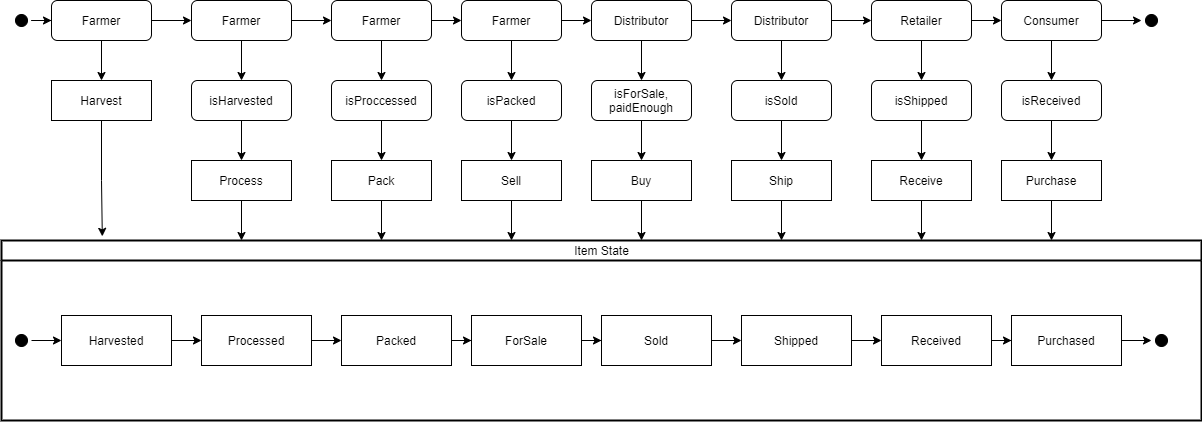

The diagram above was exported from draw.io. Its source (the exported page's mxGraphModel, read from the mxfile embedded in the PNG):
<mxGraphModel dx="1038" dy="539" grid="1" gridSize="10" guides="1" tooltips="1" connect="1" arrows="1" fold="1" page="1" pageScale="1" pageWidth="850" pageHeight="1100" math="0" shadow="0">
  <root>
    <mxCell id="0" />
    <mxCell id="1" parent="0" />
    <mxCell id="MvQ0ktICmwejjogA1IyO-1" value="Item State" style="swimlane;html=1;startSize=20;fontStyle=0;collapsible=0;horizontal=1;swimlaneLine=1;strokeWidth=2;swimlaneFillColor=#ffffff;" vertex="1" parent="1">
      <mxGeometry x="20" y="260" width="1200" height="180" as="geometry" />
    </mxCell>
    <mxCell id="MvQ0ktICmwejjogA1IyO-5" value="" style="edgeStyle=orthogonalEdgeStyle;rounded=0;orthogonalLoop=1;jettySize=auto;html=1;" edge="1" parent="MvQ0ktICmwejjogA1IyO-1" source="MvQ0ktICmwejjogA1IyO-2" target="MvQ0ktICmwejjogA1IyO-4">
      <mxGeometry relative="1" as="geometry" />
    </mxCell>
    <mxCell id="MvQ0ktICmwejjogA1IyO-2" value="" style="ellipse;html=1;shape=startState;fillColor=#000000;strokeColor=#000000;" vertex="1" parent="MvQ0ktICmwejjogA1IyO-1">
      <mxGeometry x="10" y="90" width="20" height="20" as="geometry" />
    </mxCell>
    <mxCell id="MvQ0ktICmwejjogA1IyO-85" value="" style="edgeStyle=orthogonalEdgeStyle;rounded=0;orthogonalLoop=1;jettySize=auto;html=1;" edge="1" parent="MvQ0ktICmwejjogA1IyO-1" source="MvQ0ktICmwejjogA1IyO-4" target="MvQ0ktICmwejjogA1IyO-7">
      <mxGeometry relative="1" as="geometry" />
    </mxCell>
    <mxCell id="MvQ0ktICmwejjogA1IyO-4" value="Harvested" style="rounded=0;whiteSpace=wrap;html=1;strokeColor=#000000;" vertex="1" parent="MvQ0ktICmwejjogA1IyO-1">
      <mxGeometry x="60" y="75" width="110" height="50" as="geometry" />
    </mxCell>
    <mxCell id="MvQ0ktICmwejjogA1IyO-88" value="" style="edgeStyle=orthogonalEdgeStyle;rounded=0;orthogonalLoop=1;jettySize=auto;html=1;" edge="1" parent="MvQ0ktICmwejjogA1IyO-1" source="MvQ0ktICmwejjogA1IyO-9" target="MvQ0ktICmwejjogA1IyO-11">
      <mxGeometry relative="1" as="geometry" />
    </mxCell>
    <mxCell id="MvQ0ktICmwejjogA1IyO-9" value="ForSale" style="rounded=0;whiteSpace=wrap;html=1;strokeColor=#000000;" vertex="1" parent="MvQ0ktICmwejjogA1IyO-1">
      <mxGeometry x="470" y="75" width="110" height="50" as="geometry" />
    </mxCell>
    <mxCell id="MvQ0ktICmwejjogA1IyO-87" value="" style="edgeStyle=orthogonalEdgeStyle;rounded=0;orthogonalLoop=1;jettySize=auto;html=1;" edge="1" parent="MvQ0ktICmwejjogA1IyO-1" source="MvQ0ktICmwejjogA1IyO-8" target="MvQ0ktICmwejjogA1IyO-9">
      <mxGeometry relative="1" as="geometry" />
    </mxCell>
    <mxCell id="MvQ0ktICmwejjogA1IyO-8" value="Packed" style="rounded=0;whiteSpace=wrap;html=1;strokeColor=#000000;" vertex="1" parent="MvQ0ktICmwejjogA1IyO-1">
      <mxGeometry x="340" y="75" width="110" height="50" as="geometry" />
    </mxCell>
    <mxCell id="MvQ0ktICmwejjogA1IyO-86" value="" style="edgeStyle=orthogonalEdgeStyle;rounded=0;orthogonalLoop=1;jettySize=auto;html=1;" edge="1" parent="MvQ0ktICmwejjogA1IyO-1" source="MvQ0ktICmwejjogA1IyO-7" target="MvQ0ktICmwejjogA1IyO-8">
      <mxGeometry relative="1" as="geometry" />
    </mxCell>
    <mxCell id="MvQ0ktICmwejjogA1IyO-7" value="Processed" style="rounded=0;whiteSpace=wrap;html=1;strokeColor=#000000;" vertex="1" parent="MvQ0ktICmwejjogA1IyO-1">
      <mxGeometry x="200" y="75" width="110" height="50" as="geometry" />
    </mxCell>
    <mxCell id="MvQ0ktICmwejjogA1IyO-90" value="" style="edgeStyle=orthogonalEdgeStyle;rounded=0;orthogonalLoop=1;jettySize=auto;html=1;" edge="1" parent="MvQ0ktICmwejjogA1IyO-1" source="MvQ0ktICmwejjogA1IyO-14" target="MvQ0ktICmwejjogA1IyO-13">
      <mxGeometry relative="1" as="geometry" />
    </mxCell>
    <mxCell id="MvQ0ktICmwejjogA1IyO-14" value="Shipped" style="rounded=0;whiteSpace=wrap;html=1;strokeColor=#000000;" vertex="1" parent="MvQ0ktICmwejjogA1IyO-1">
      <mxGeometry x="740" y="75" width="110" height="50" as="geometry" />
    </mxCell>
    <mxCell id="MvQ0ktICmwejjogA1IyO-91" value="" style="edgeStyle=orthogonalEdgeStyle;rounded=0;orthogonalLoop=1;jettySize=auto;html=1;" edge="1" parent="MvQ0ktICmwejjogA1IyO-1" source="MvQ0ktICmwejjogA1IyO-13" target="MvQ0ktICmwejjogA1IyO-12">
      <mxGeometry relative="1" as="geometry" />
    </mxCell>
    <mxCell id="MvQ0ktICmwejjogA1IyO-13" value="Received" style="rounded=0;whiteSpace=wrap;html=1;strokeColor=#000000;" vertex="1" parent="MvQ0ktICmwejjogA1IyO-1">
      <mxGeometry x="880" y="75" width="110" height="50" as="geometry" />
    </mxCell>
    <mxCell id="MvQ0ktICmwejjogA1IyO-93" value="" style="edgeStyle=orthogonalEdgeStyle;rounded=0;orthogonalLoop=1;jettySize=auto;html=1;" edge="1" parent="MvQ0ktICmwejjogA1IyO-1" source="MvQ0ktICmwejjogA1IyO-12" target="MvQ0ktICmwejjogA1IyO-92">
      <mxGeometry relative="1" as="geometry" />
    </mxCell>
    <mxCell id="MvQ0ktICmwejjogA1IyO-12" value="Purchased" style="rounded=0;whiteSpace=wrap;html=1;strokeColor=#000000;" vertex="1" parent="MvQ0ktICmwejjogA1IyO-1">
      <mxGeometry x="1010" y="75" width="110" height="50" as="geometry" />
    </mxCell>
    <mxCell id="MvQ0ktICmwejjogA1IyO-89" value="" style="edgeStyle=orthogonalEdgeStyle;rounded=0;orthogonalLoop=1;jettySize=auto;html=1;" edge="1" parent="MvQ0ktICmwejjogA1IyO-1" source="MvQ0ktICmwejjogA1IyO-11" target="MvQ0ktICmwejjogA1IyO-14">
      <mxGeometry relative="1" as="geometry" />
    </mxCell>
    <mxCell id="MvQ0ktICmwejjogA1IyO-11" value="Sold" style="rounded=0;whiteSpace=wrap;html=1;strokeColor=#000000;" vertex="1" parent="MvQ0ktICmwejjogA1IyO-1">
      <mxGeometry x="600" y="75" width="110" height="50" as="geometry" />
    </mxCell>
    <mxCell id="MvQ0ktICmwejjogA1IyO-92" value="" style="ellipse;html=1;shape=startState;fillColor=#000000;strokeColor=#000000;" vertex="1" parent="MvQ0ktICmwejjogA1IyO-1">
      <mxGeometry x="1150" y="90" width="20" height="20" as="geometry" />
    </mxCell>
    <mxCell id="MvQ0ktICmwejjogA1IyO-26" value="" style="edgeStyle=orthogonalEdgeStyle;rounded=0;orthogonalLoop=1;jettySize=auto;html=1;" edge="1" parent="1" source="MvQ0ktICmwejjogA1IyO-16" target="MvQ0ktICmwejjogA1IyO-18">
      <mxGeometry relative="1" as="geometry" />
    </mxCell>
    <mxCell id="MvQ0ktICmwejjogA1IyO-16" value="" style="ellipse;html=1;shape=startState;fillColor=#000000;strokeColor=#000000;" vertex="1" parent="1">
      <mxGeometry x="30" y="30" width="20" height="20" as="geometry" />
    </mxCell>
    <mxCell id="MvQ0ktICmwejjogA1IyO-28" value="" style="edgeStyle=orthogonalEdgeStyle;rounded=0;orthogonalLoop=1;jettySize=auto;html=1;" edge="1" parent="1" source="MvQ0ktICmwejjogA1IyO-18">
      <mxGeometry relative="1" as="geometry">
        <mxPoint x="120" y="100" as="targetPoint" />
      </mxGeometry>
    </mxCell>
    <mxCell id="MvQ0ktICmwejjogA1IyO-42" value="" style="edgeStyle=orthogonalEdgeStyle;rounded=0;orthogonalLoop=1;jettySize=auto;html=1;" edge="1" parent="1" source="MvQ0ktICmwejjogA1IyO-18" target="MvQ0ktICmwejjogA1IyO-31">
      <mxGeometry relative="1" as="geometry" />
    </mxCell>
    <mxCell id="MvQ0ktICmwejjogA1IyO-18" value="Farmer" style="rounded=1;whiteSpace=wrap;html=1;strokeColor=#000000;" vertex="1" parent="1">
      <mxGeometry x="70" y="20" width="100" height="40" as="geometry" />
    </mxCell>
    <mxCell id="MvQ0ktICmwejjogA1IyO-39" value="" style="edgeStyle=orthogonalEdgeStyle;rounded=0;orthogonalLoop=1;jettySize=auto;html=1;" edge="1" parent="1" source="MvQ0ktICmwejjogA1IyO-31" target="MvQ0ktICmwejjogA1IyO-33">
      <mxGeometry relative="1" as="geometry" />
    </mxCell>
    <mxCell id="MvQ0ktICmwejjogA1IyO-49" value="" style="edgeStyle=orthogonalEdgeStyle;rounded=0;orthogonalLoop=1;jettySize=auto;html=1;" edge="1" parent="1" source="MvQ0ktICmwejjogA1IyO-31" target="MvQ0ktICmwejjogA1IyO-43">
      <mxGeometry relative="1" as="geometry" />
    </mxCell>
    <mxCell id="MvQ0ktICmwejjogA1IyO-31" value="Farmer" style="rounded=1;whiteSpace=wrap;html=1;strokeColor=#000000;" vertex="1" parent="1">
      <mxGeometry x="210" y="20" width="100" height="40" as="geometry" />
    </mxCell>
    <mxCell id="MvQ0ktICmwejjogA1IyO-99" value="" style="edgeStyle=orthogonalEdgeStyle;rounded=0;orthogonalLoop=1;jettySize=auto;html=1;entryX=0.084;entryY=-0.023;entryDx=0;entryDy=0;entryPerimeter=0;" edge="1" parent="1" source="MvQ0ktICmwejjogA1IyO-32" target="MvQ0ktICmwejjogA1IyO-1">
      <mxGeometry relative="1" as="geometry">
        <mxPoint x="120" y="250" as="targetPoint" />
      </mxGeometry>
    </mxCell>
    <mxCell id="MvQ0ktICmwejjogA1IyO-32" value="Harvest" style="rounded=0;whiteSpace=wrap;html=1;strokeColor=#000000;" vertex="1" parent="1">
      <mxGeometry x="70" y="100" width="100" height="40" as="geometry" />
    </mxCell>
    <mxCell id="MvQ0ktICmwejjogA1IyO-40" value="" style="edgeStyle=orthogonalEdgeStyle;rounded=0;orthogonalLoop=1;jettySize=auto;html=1;" edge="1" parent="1" source="MvQ0ktICmwejjogA1IyO-33" target="MvQ0ktICmwejjogA1IyO-35">
      <mxGeometry relative="1" as="geometry" />
    </mxCell>
    <mxCell id="MvQ0ktICmwejjogA1IyO-33" value="isHarvested" style="rounded=1;whiteSpace=wrap;html=1;strokeColor=#000000;" vertex="1" parent="1">
      <mxGeometry x="210" y="100" width="100" height="40" as="geometry" />
    </mxCell>
    <mxCell id="MvQ0ktICmwejjogA1IyO-41" value="" style="edgeStyle=orthogonalEdgeStyle;rounded=0;orthogonalLoop=1;jettySize=auto;html=1;" edge="1" parent="1" source="MvQ0ktICmwejjogA1IyO-35">
      <mxGeometry relative="1" as="geometry">
        <mxPoint x="260" y="260" as="targetPoint" />
      </mxGeometry>
    </mxCell>
    <mxCell id="MvQ0ktICmwejjogA1IyO-35" value="Process" style="rounded=0;whiteSpace=wrap;html=1;strokeColor=#000000;" vertex="1" parent="1">
      <mxGeometry x="210" y="180" width="100" height="40" as="geometry" />
    </mxCell>
    <mxCell id="MvQ0ktICmwejjogA1IyO-46" value="" style="edgeStyle=orthogonalEdgeStyle;rounded=0;orthogonalLoop=1;jettySize=auto;html=1;" edge="1" parent="1" source="MvQ0ktICmwejjogA1IyO-43" target="MvQ0ktICmwejjogA1IyO-44">
      <mxGeometry relative="1" as="geometry" />
    </mxCell>
    <mxCell id="MvQ0ktICmwejjogA1IyO-69" value="" style="edgeStyle=orthogonalEdgeStyle;rounded=0;orthogonalLoop=1;jettySize=auto;html=1;" edge="1" parent="1" source="MvQ0ktICmwejjogA1IyO-43" target="MvQ0ktICmwejjogA1IyO-50">
      <mxGeometry relative="1" as="geometry" />
    </mxCell>
    <mxCell id="MvQ0ktICmwejjogA1IyO-43" value="Farmer" style="rounded=1;whiteSpace=wrap;html=1;strokeColor=#000000;" vertex="1" parent="1">
      <mxGeometry x="350" y="20" width="100" height="40" as="geometry" />
    </mxCell>
    <mxCell id="MvQ0ktICmwejjogA1IyO-47" value="" style="edgeStyle=orthogonalEdgeStyle;rounded=0;orthogonalLoop=1;jettySize=auto;html=1;" edge="1" parent="1" source="MvQ0ktICmwejjogA1IyO-44" target="MvQ0ktICmwejjogA1IyO-45">
      <mxGeometry relative="1" as="geometry" />
    </mxCell>
    <mxCell id="MvQ0ktICmwejjogA1IyO-44" value="isProccessed" style="rounded=1;whiteSpace=wrap;html=1;strokeColor=#000000;" vertex="1" parent="1">
      <mxGeometry x="350" y="100" width="100" height="40" as="geometry" />
    </mxCell>
    <mxCell id="MvQ0ktICmwejjogA1IyO-48" value="" style="edgeStyle=orthogonalEdgeStyle;rounded=0;orthogonalLoop=1;jettySize=auto;html=1;" edge="1" parent="1" source="MvQ0ktICmwejjogA1IyO-45">
      <mxGeometry relative="1" as="geometry">
        <mxPoint x="400" y="260" as="targetPoint" />
      </mxGeometry>
    </mxCell>
    <mxCell id="MvQ0ktICmwejjogA1IyO-45" value="Pack" style="rounded=0;whiteSpace=wrap;html=1;strokeColor=#000000;" vertex="1" parent="1">
      <mxGeometry x="350" y="180" width="100" height="40" as="geometry" />
    </mxCell>
    <mxCell id="MvQ0ktICmwejjogA1IyO-53" value="" style="edgeStyle=orthogonalEdgeStyle;rounded=0;orthogonalLoop=1;jettySize=auto;html=1;" edge="1" parent="1" source="MvQ0ktICmwejjogA1IyO-50" target="MvQ0ktICmwejjogA1IyO-51">
      <mxGeometry relative="1" as="geometry" />
    </mxCell>
    <mxCell id="MvQ0ktICmwejjogA1IyO-70" value="" style="edgeStyle=orthogonalEdgeStyle;rounded=0;orthogonalLoop=1;jettySize=auto;html=1;" edge="1" parent="1" source="MvQ0ktICmwejjogA1IyO-50" target="MvQ0ktICmwejjogA1IyO-56">
      <mxGeometry relative="1" as="geometry" />
    </mxCell>
    <mxCell id="MvQ0ktICmwejjogA1IyO-50" value="Farmer" style="rounded=1;whiteSpace=wrap;html=1;strokeColor=#000000;" vertex="1" parent="1">
      <mxGeometry x="480" y="20" width="100" height="40" as="geometry" />
    </mxCell>
    <mxCell id="MvQ0ktICmwejjogA1IyO-54" value="" style="edgeStyle=orthogonalEdgeStyle;rounded=0;orthogonalLoop=1;jettySize=auto;html=1;" edge="1" parent="1" source="MvQ0ktICmwejjogA1IyO-51" target="MvQ0ktICmwejjogA1IyO-52">
      <mxGeometry relative="1" as="geometry" />
    </mxCell>
    <mxCell id="MvQ0ktICmwejjogA1IyO-51" value="isPacked" style="rounded=1;whiteSpace=wrap;html=1;strokeColor=#000000;" vertex="1" parent="1">
      <mxGeometry x="480" y="100" width="100" height="40" as="geometry" />
    </mxCell>
    <mxCell id="MvQ0ktICmwejjogA1IyO-55" value="" style="edgeStyle=orthogonalEdgeStyle;rounded=0;orthogonalLoop=1;jettySize=auto;html=1;" edge="1" parent="1" source="MvQ0ktICmwejjogA1IyO-52">
      <mxGeometry relative="1" as="geometry">
        <mxPoint x="530" y="260" as="targetPoint" />
      </mxGeometry>
    </mxCell>
    <mxCell id="MvQ0ktICmwejjogA1IyO-52" value="Sell" style="rounded=0;whiteSpace=wrap;html=1;strokeColor=#000000;" vertex="1" parent="1">
      <mxGeometry x="480" y="180" width="100" height="40" as="geometry" />
    </mxCell>
    <mxCell id="MvQ0ktICmwejjogA1IyO-59" value="" style="edgeStyle=orthogonalEdgeStyle;rounded=0;orthogonalLoop=1;jettySize=auto;html=1;" edge="1" parent="1" source="MvQ0ktICmwejjogA1IyO-56" target="MvQ0ktICmwejjogA1IyO-57">
      <mxGeometry relative="1" as="geometry" />
    </mxCell>
    <mxCell id="MvQ0ktICmwejjogA1IyO-71" value="" style="edgeStyle=orthogonalEdgeStyle;rounded=0;orthogonalLoop=1;jettySize=auto;html=1;" edge="1" parent="1" source="MvQ0ktICmwejjogA1IyO-56" target="MvQ0ktICmwejjogA1IyO-63">
      <mxGeometry relative="1" as="geometry" />
    </mxCell>
    <mxCell id="MvQ0ktICmwejjogA1IyO-56" value="Distributor" style="rounded=1;whiteSpace=wrap;html=1;strokeColor=#000000;" vertex="1" parent="1">
      <mxGeometry x="610" y="20" width="100" height="40" as="geometry" />
    </mxCell>
    <mxCell id="MvQ0ktICmwejjogA1IyO-60" value="" style="edgeStyle=orthogonalEdgeStyle;rounded=0;orthogonalLoop=1;jettySize=auto;html=1;" edge="1" parent="1" source="MvQ0ktICmwejjogA1IyO-57" target="MvQ0ktICmwejjogA1IyO-58">
      <mxGeometry relative="1" as="geometry" />
    </mxCell>
    <mxCell id="MvQ0ktICmwejjogA1IyO-57" value="isForSale, paidEnough" style="rounded=1;whiteSpace=wrap;html=1;strokeColor=#000000;" vertex="1" parent="1">
      <mxGeometry x="610" y="100" width="100" height="40" as="geometry" />
    </mxCell>
    <mxCell id="MvQ0ktICmwejjogA1IyO-61" value="" style="edgeStyle=orthogonalEdgeStyle;rounded=0;orthogonalLoop=1;jettySize=auto;html=1;" edge="1" parent="1" source="MvQ0ktICmwejjogA1IyO-58">
      <mxGeometry relative="1" as="geometry">
        <mxPoint x="660" y="260" as="targetPoint" />
      </mxGeometry>
    </mxCell>
    <mxCell id="MvQ0ktICmwejjogA1IyO-58" value="Buy" style="rounded=0;whiteSpace=wrap;html=1;strokeColor=#000000;" vertex="1" parent="1">
      <mxGeometry x="610" y="180" width="100" height="40" as="geometry" />
    </mxCell>
    <mxCell id="MvQ0ktICmwejjogA1IyO-66" value="" style="edgeStyle=orthogonalEdgeStyle;rounded=0;orthogonalLoop=1;jettySize=auto;html=1;" edge="1" parent="1" source="MvQ0ktICmwejjogA1IyO-63" target="MvQ0ktICmwejjogA1IyO-64">
      <mxGeometry relative="1" as="geometry" />
    </mxCell>
    <mxCell id="MvQ0ktICmwejjogA1IyO-78" value="" style="edgeStyle=orthogonalEdgeStyle;rounded=0;orthogonalLoop=1;jettySize=auto;html=1;" edge="1" parent="1" source="MvQ0ktICmwejjogA1IyO-63" target="MvQ0ktICmwejjogA1IyO-72">
      <mxGeometry relative="1" as="geometry" />
    </mxCell>
    <mxCell id="MvQ0ktICmwejjogA1IyO-63" value="Distributor" style="rounded=1;whiteSpace=wrap;html=1;strokeColor=#000000;" vertex="1" parent="1">
      <mxGeometry x="750" y="20" width="100" height="40" as="geometry" />
    </mxCell>
    <mxCell id="MvQ0ktICmwejjogA1IyO-67" value="" style="edgeStyle=orthogonalEdgeStyle;rounded=0;orthogonalLoop=1;jettySize=auto;html=1;" edge="1" parent="1" source="MvQ0ktICmwejjogA1IyO-64" target="MvQ0ktICmwejjogA1IyO-65">
      <mxGeometry relative="1" as="geometry" />
    </mxCell>
    <mxCell id="MvQ0ktICmwejjogA1IyO-64" value="isSold" style="rounded=1;whiteSpace=wrap;html=1;strokeColor=#000000;" vertex="1" parent="1">
      <mxGeometry x="750" y="100" width="100" height="40" as="geometry" />
    </mxCell>
    <mxCell id="MvQ0ktICmwejjogA1IyO-68" value="" style="edgeStyle=orthogonalEdgeStyle;rounded=0;orthogonalLoop=1;jettySize=auto;html=1;" edge="1" parent="1" source="MvQ0ktICmwejjogA1IyO-65">
      <mxGeometry relative="1" as="geometry">
        <mxPoint x="800" y="260" as="targetPoint" />
      </mxGeometry>
    </mxCell>
    <mxCell id="MvQ0ktICmwejjogA1IyO-65" value="Ship" style="rounded=0;whiteSpace=wrap;html=1;strokeColor=#000000;" vertex="1" parent="1">
      <mxGeometry x="750" y="180" width="100" height="40" as="geometry" />
    </mxCell>
    <mxCell id="MvQ0ktICmwejjogA1IyO-75" value="" style="edgeStyle=orthogonalEdgeStyle;rounded=0;orthogonalLoop=1;jettySize=auto;html=1;" edge="1" parent="1" source="MvQ0ktICmwejjogA1IyO-72" target="MvQ0ktICmwejjogA1IyO-73">
      <mxGeometry relative="1" as="geometry" />
    </mxCell>
    <mxCell id="MvQ0ktICmwejjogA1IyO-95" value="" style="edgeStyle=orthogonalEdgeStyle;rounded=0;orthogonalLoop=1;jettySize=auto;html=1;" edge="1" parent="1" source="MvQ0ktICmwejjogA1IyO-72" target="MvQ0ktICmwejjogA1IyO-79">
      <mxGeometry relative="1" as="geometry" />
    </mxCell>
    <mxCell id="MvQ0ktICmwejjogA1IyO-72" value="Retailer" style="rounded=1;whiteSpace=wrap;html=1;strokeColor=#000000;" vertex="1" parent="1">
      <mxGeometry x="890" y="20" width="100" height="40" as="geometry" />
    </mxCell>
    <mxCell id="MvQ0ktICmwejjogA1IyO-76" value="" style="edgeStyle=orthogonalEdgeStyle;rounded=0;orthogonalLoop=1;jettySize=auto;html=1;" edge="1" parent="1" source="MvQ0ktICmwejjogA1IyO-73" target="MvQ0ktICmwejjogA1IyO-74">
      <mxGeometry relative="1" as="geometry" />
    </mxCell>
    <mxCell id="MvQ0ktICmwejjogA1IyO-73" value="isShipped" style="rounded=1;whiteSpace=wrap;html=1;strokeColor=#000000;" vertex="1" parent="1">
      <mxGeometry x="890" y="100" width="100" height="40" as="geometry" />
    </mxCell>
    <mxCell id="MvQ0ktICmwejjogA1IyO-77" value="" style="edgeStyle=orthogonalEdgeStyle;rounded=0;orthogonalLoop=1;jettySize=auto;html=1;" edge="1" parent="1" source="MvQ0ktICmwejjogA1IyO-74">
      <mxGeometry relative="1" as="geometry">
        <mxPoint x="940" y="260" as="targetPoint" />
      </mxGeometry>
    </mxCell>
    <mxCell id="MvQ0ktICmwejjogA1IyO-74" value="Receive" style="rounded=0;whiteSpace=wrap;html=1;strokeColor=#000000;" vertex="1" parent="1">
      <mxGeometry x="890" y="180" width="100" height="40" as="geometry" />
    </mxCell>
    <mxCell id="MvQ0ktICmwejjogA1IyO-82" value="" style="edgeStyle=orthogonalEdgeStyle;rounded=0;orthogonalLoop=1;jettySize=auto;html=1;" edge="1" parent="1" source="MvQ0ktICmwejjogA1IyO-79" target="MvQ0ktICmwejjogA1IyO-80">
      <mxGeometry relative="1" as="geometry" />
    </mxCell>
    <mxCell id="MvQ0ktICmwejjogA1IyO-97" value="" style="edgeStyle=orthogonalEdgeStyle;rounded=0;orthogonalLoop=1;jettySize=auto;html=1;" edge="1" parent="1" source="MvQ0ktICmwejjogA1IyO-79" target="MvQ0ktICmwejjogA1IyO-96">
      <mxGeometry relative="1" as="geometry" />
    </mxCell>
    <mxCell id="MvQ0ktICmwejjogA1IyO-79" value="Consumer" style="rounded=1;whiteSpace=wrap;html=1;strokeColor=#000000;" vertex="1" parent="1">
      <mxGeometry x="1020" y="20" width="100" height="40" as="geometry" />
    </mxCell>
    <mxCell id="MvQ0ktICmwejjogA1IyO-83" value="" style="edgeStyle=orthogonalEdgeStyle;rounded=0;orthogonalLoop=1;jettySize=auto;html=1;" edge="1" parent="1" source="MvQ0ktICmwejjogA1IyO-80" target="MvQ0ktICmwejjogA1IyO-81">
      <mxGeometry relative="1" as="geometry" />
    </mxCell>
    <mxCell id="MvQ0ktICmwejjogA1IyO-80" value="isReceived" style="rounded=1;whiteSpace=wrap;html=1;strokeColor=#000000;" vertex="1" parent="1">
      <mxGeometry x="1020" y="100" width="100" height="40" as="geometry" />
    </mxCell>
    <mxCell id="MvQ0ktICmwejjogA1IyO-84" value="" style="edgeStyle=orthogonalEdgeStyle;rounded=0;orthogonalLoop=1;jettySize=auto;html=1;" edge="1" parent="1" source="MvQ0ktICmwejjogA1IyO-81">
      <mxGeometry relative="1" as="geometry">
        <mxPoint x="1070" y="260" as="targetPoint" />
      </mxGeometry>
    </mxCell>
    <mxCell id="MvQ0ktICmwejjogA1IyO-81" value="Purchase" style="rounded=0;whiteSpace=wrap;html=1;strokeColor=#000000;" vertex="1" parent="1">
      <mxGeometry x="1020" y="180" width="100" height="40" as="geometry" />
    </mxCell>
    <mxCell id="MvQ0ktICmwejjogA1IyO-96" value="" style="ellipse;html=1;shape=startState;fillColor=#000000;strokeColor=#000000;" vertex="1" parent="1">
      <mxGeometry x="1160" y="30" width="20" height="20" as="geometry" />
    </mxCell>
  </root>
</mxGraphModel>